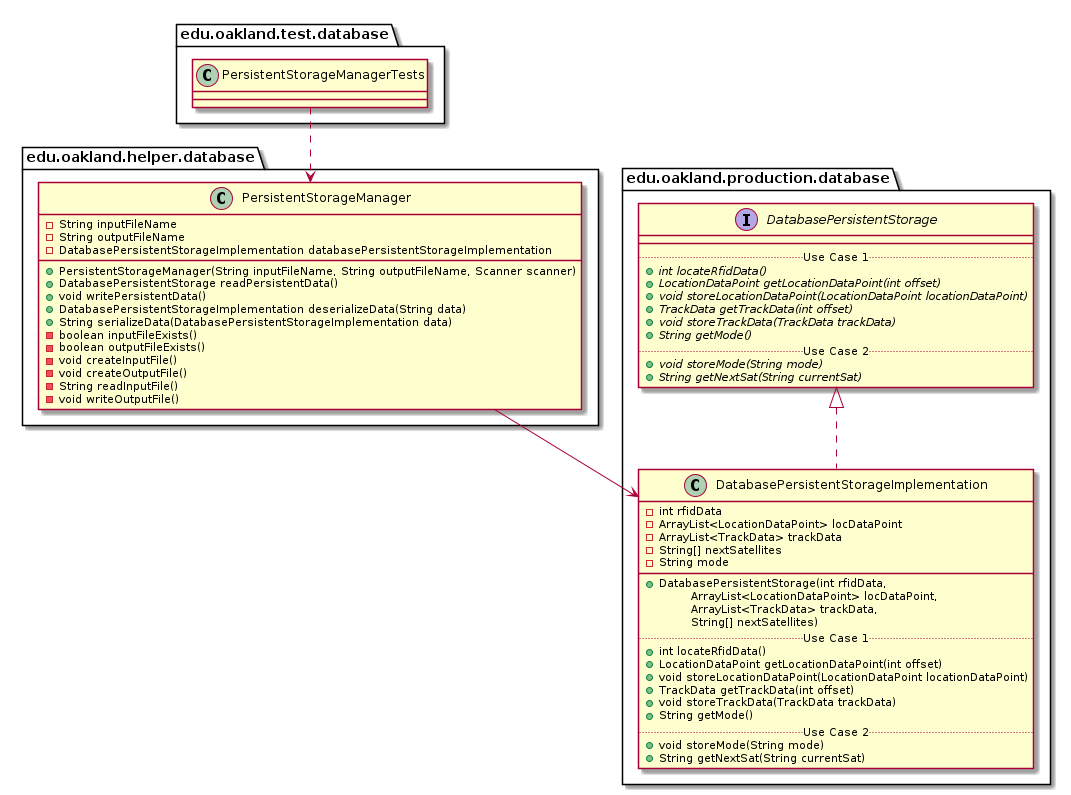

The diagram above was rendered by PlantUML. Its source (embedded in the PNG):
@startuml PersistentStorageManagerTests_Closure


package edu.oakland.test.database {
    class PersistentStorageManagerTests {

    }
}




package edu.oakland.helper.database {
    class PersistentStorageManager {
        - String inputFileName
        - String outputFileName
        - DatabasePersistentStorageImplementation databasePersistentStorageImplementation
        + PersistentStorageManager(String inputFileName, String outputFileName, Scanner scanner)
        + DatabasePersistentStorage readPersistentData()
        + void writePersistentData()
        + DatabasePersistentStorageImplementation deserializeData(String data)
        + String serializeData(DatabasePersistentStorageImplementation data)
        - boolean inputFileExists()
        - boolean outputFileExists()
        - void createInputFile()
        - void createOutputFile()
        - String readInputFile()
        - void writeOutputFile()
    }
}




package edu.oakland.production.database {
    class DatabasePersistentStorageImplementation {
        - int rfidData
        - ArrayList<LocationDataPoint> locDataPoint
        - ArrayList<TrackData> trackData
        - String[] nextSatellites
        - String mode
        __
        + DatabasePersistentStorage(int rfidData, 
        \tArrayList<LocationDataPoint> locDataPoint, 
        \tArrayList<TrackData> trackData, 
        \tString[] nextSatellites)
        .. Use Case 1 ..
        + int locateRfidData()
        + LocationDataPoint getLocationDataPoint(int offset)
        + void storeLocationDataPoint(LocationDataPoint locationDataPoint)
        + TrackData getTrackData(int offset)
        + void storeTrackData(TrackData trackData)
        + String getMode()
        .. Use Case 2 ..
        + void storeMode(String mode)
        + String getNextSat(String currentSat)
    }
}




package edu.oakland.production.database {
    interface DatabasePersistentStorage {
        __
        .. Use Case 1 ..
        {abstract} + int locateRfidData()
        {abstract} + LocationDataPoint getLocationDataPoint(int offset)
        {abstract} + void storeLocationDataPoint(LocationDataPoint locationDataPoint)
        {abstract} + TrackData getTrackData(int offset)
        {abstract} + void storeTrackData(TrackData trackData)
        {abstract} + String getMode()
        .. Use Case 2 ..
        {abstract} + void storeMode(String mode)
        {abstract} + String getNextSat(String currentSat)
    }
}






DatabasePersistentStorageImplementation .up.|> DatabasePersistentStorage





PersistentStorageManager --> DatabasePersistentStorageImplementation



PersistentStorageManagerTests ..> PersistentStorageManager



@enduml